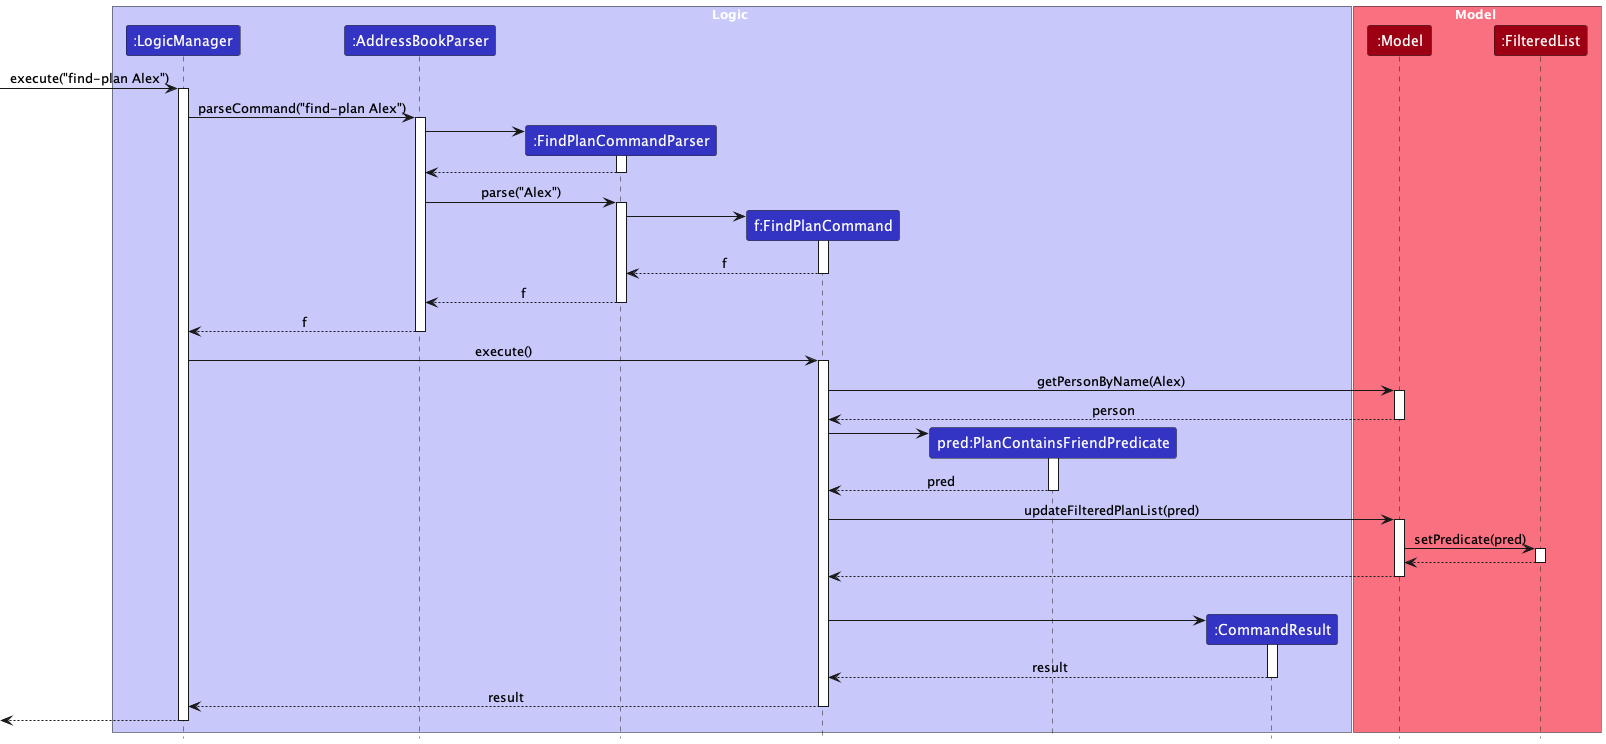

The diagram above was rendered by PlantUML. Its source (embedded in the PNG):
@startuml
!include style.puml
skinparam ArrowFontStyle plain

box Logic LOGIC_COLOR_T1
participant ":LogicManager" as LogicManager LOGIC_COLOR
participant ":AddressBookParser" as AddressBookParser LOGIC_COLOR
participant ":FindPlanCommandParser" as FindPlanCommandParser LOGIC_COLOR
participant "f:FindPlanCommand" as FindPlanCommand LOGIC_COLOR
participant "pred:PlanContainsFriendPredicate" as PlanContainsFriendPredicate LOGIC_COLOR
participant ":CommandResult" as CommandResult LOGIC_COLOR
end box

box Model MODEL_COLOR_T1
participant ":Model" as Model MODEL_COLOR
participant ":FilteredList" as FilteredList MODEL_COLOR
end box
[-> LogicManager : execute("find-plan Alex")
activate LogicManager

LogicManager -> AddressBookParser : parseCommand("find-plan Alex")
activate AddressBookParser

create FindPlanCommandParser
AddressBookParser -> FindPlanCommandParser
activate FindPlanCommandParser

FindPlanCommandParser --> AddressBookParser
deactivate FindPlanCommandParser

AddressBookParser -> FindPlanCommandParser : parse("Alex")
activate FindPlanCommandParser

create FindPlanCommand
FindPlanCommandParser -> FindPlanCommand
activate FindPlanCommand

FindPlanCommand --> FindPlanCommandParser : f
deactivate FindPlanCommand

FindPlanCommandParser --> AddressBookParser : f
deactivate FindPlanCommandParser

AddressBookParser --> LogicManager : f
deactivate AddressBookParser

LogicManager -> FindPlanCommand : execute()
activate FindPlanCommand

FindPlanCommand -> Model : getPersonByName(Alex)
activate Model

Model --> FindPlanCommand : person
deactivate Model

create PlanContainsFriendPredicate
FindPlanCommand -> PlanContainsFriendPredicate
activate PlanContainsFriendPredicate

PlanContainsFriendPredicate --> FindPlanCommand : pred
deactivate PlanContainsFriendPredicate

FindPlanCommand -> Model : updateFilteredPlanList(pred)
activate Model

Model -> FilteredList : setPredicate(pred)
activate FilteredList

FilteredList --> Model
deactivate FilteredList

Model --> FindPlanCommand
deactivate Model

FindPlanCommand -[hidden]-> LogicManager : result

create CommandResult
FindPlanCommand -> CommandResult
activate CommandResult

CommandResult --> FindPlanCommand : result
deactivate CommandResult

FindPlanCommand --> LogicManager : result
deactivate FindPlanCommand

[<--LogicManager
deactivate LogicManager
@enduml